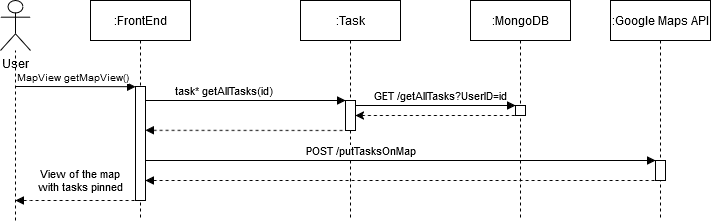

The diagram above was exported from draw.io. Its source (the exported page's mxGraphModel, read from the mxfile embedded in the PNG):
<mxGraphModel dx="744" dy="390" grid="1" gridSize="10" guides="1" tooltips="1" connect="1" arrows="1" fold="1" page="1" pageScale="1" pageWidth="850" pageHeight="1100" math="0" shadow="0">
  <root>
    <mxCell id="0" />
    <mxCell id="1" parent="0" />
    <mxCell id="aM9ryv3xv72pqoxQDRHE-1" value=":FrontEnd" style="shape=umlLifeline;perimeter=lifelinePerimeter;whiteSpace=wrap;html=1;container=0;dropTarget=0;collapsible=0;recursiveResize=0;outlineConnect=0;portConstraint=eastwest;newEdgeStyle={&quot;edgeStyle&quot;:&quot;elbowEdgeStyle&quot;,&quot;elbow&quot;:&quot;vertical&quot;,&quot;curved&quot;:0,&quot;rounded&quot;:0};" parent="1" vertex="1">
      <mxGeometry x="140" y="40" width="100" height="220" as="geometry" />
    </mxCell>
    <mxCell id="aM9ryv3xv72pqoxQDRHE-2" value="" style="html=1;points=[];perimeter=orthogonalPerimeter;outlineConnect=0;targetShapes=umlLifeline;portConstraint=eastwest;newEdgeStyle={&quot;edgeStyle&quot;:&quot;elbowEdgeStyle&quot;,&quot;elbow&quot;:&quot;vertical&quot;,&quot;curved&quot;:0,&quot;rounded&quot;:0};fillStyle=solid;" parent="aM9ryv3xv72pqoxQDRHE-1" vertex="1">
      <mxGeometry x="45" y="86" width="10" height="114" as="geometry" />
    </mxCell>
    <mxCell id="aM9ryv3xv72pqoxQDRHE-5" value=":Task" style="shape=umlLifeline;perimeter=lifelinePerimeter;whiteSpace=wrap;html=1;container=0;dropTarget=0;collapsible=0;recursiveResize=0;outlineConnect=0;portConstraint=eastwest;newEdgeStyle={&quot;edgeStyle&quot;:&quot;elbowEdgeStyle&quot;,&quot;elbow&quot;:&quot;vertical&quot;,&quot;curved&quot;:0,&quot;rounded&quot;:0};" parent="1" vertex="1">
      <mxGeometry x="350" y="40" width="100" height="220" as="geometry" />
    </mxCell>
    <mxCell id="e_hnmdJwH_wq1qj5D9TM-4" value="User" style="shape=umlActor;verticalLabelPosition=bottom;verticalAlign=top;html=1;outlineConnect=0;" parent="1" vertex="1">
      <mxGeometry x="50" y="40" width="30" height="50" as="geometry" />
    </mxCell>
    <mxCell id="e_hnmdJwH_wq1qj5D9TM-8" value=":MongoDB" style="shape=umlLifeline;perimeter=lifelinePerimeter;whiteSpace=wrap;html=1;container=0;dropTarget=0;collapsible=0;recursiveResize=0;outlineConnect=0;portConstraint=eastwest;newEdgeStyle={&quot;edgeStyle&quot;:&quot;elbowEdgeStyle&quot;,&quot;elbow&quot;:&quot;vertical&quot;,&quot;curved&quot;:0,&quot;rounded&quot;:0};" parent="1" vertex="1">
      <mxGeometry x="520" y="40" width="100" height="220" as="geometry" />
    </mxCell>
    <mxCell id="e_hnmdJwH_wq1qj5D9TM-9" value="" style="html=1;points=[];perimeter=orthogonalPerimeter;outlineConnect=0;targetShapes=umlLifeline;portConstraint=eastwest;newEdgeStyle={&quot;edgeStyle&quot;:&quot;elbowEdgeStyle&quot;,&quot;elbow&quot;:&quot;vertical&quot;,&quot;curved&quot;:0,&quot;rounded&quot;:0};" parent="e_hnmdJwH_wq1qj5D9TM-8" vertex="1">
      <mxGeometry x="45" y="105" width="10" height="10" as="geometry" />
    </mxCell>
    <mxCell id="e_hnmdJwH_wq1qj5D9TM-12" value="" style="endArrow=none;dashed=1;html=1;rounded=0;" parent="1" target="e_hnmdJwH_wq1qj5D9TM-4" edge="1">
      <mxGeometry width="50" height="50" relative="1" as="geometry">
        <mxPoint x="65" y="260" as="sourcePoint" />
        <mxPoint x="80" y="78" as="targetPoint" />
      </mxGeometry>
    </mxCell>
    <mxCell id="e_hnmdJwH_wq1qj5D9TM-14" value="" style="endArrow=none;dashed=1;html=1;rounded=0;endFill=1;startFill=1;startArrow=classic;" parent="1" target="e_hnmdJwH_wq1qj5D9TM-9" edge="1">
      <mxGeometry width="50" height="50" relative="1" as="geometry">
        <mxPoint x="405" y="155" as="sourcePoint" />
        <mxPoint x="520" y="155" as="targetPoint" />
      </mxGeometry>
    </mxCell>
    <mxCell id="e_hnmdJwH_wq1qj5D9TM-25" value="task* getAllTasks(id)" style="html=1;verticalAlign=bottom;endArrow=block;edgeStyle=elbowEdgeStyle;elbow=vertical;curved=0;rounded=0;" parent="1" target="aM9ryv3xv72pqoxQDRHE-6" edge="1">
      <mxGeometry x="-0.217" relative="1" as="geometry">
        <mxPoint x="195" y="140" as="sourcePoint" />
        <Array as="points">
          <mxPoint x="320" y="140" />
        </Array>
        <mxPoint x="370" y="140" as="targetPoint" />
        <mxPoint as="offset" />
      </mxGeometry>
    </mxCell>
    <mxCell id="e_hnmdJwH_wq1qj5D9TM-31" value="" style="endArrow=none;dashed=1;html=1;rounded=0;startArrow=block;startFill=1;edgeStyle=elbowEdgeStyle;elbow=vertical;" parent="1" edge="1">
      <mxGeometry y="12" width="50" height="50" relative="1" as="geometry">
        <mxPoint x="195" y="169.8571428571429" as="sourcePoint" />
        <mxPoint x="395" y="169.8571428571429" as="targetPoint" />
        <mxPoint as="offset" />
      </mxGeometry>
    </mxCell>
    <mxCell id="aM9ryv3xv72pqoxQDRHE-6" value="" style="html=1;points=[];perimeter=orthogonalPerimeter;outlineConnect=0;targetShapes=umlLifeline;portConstraint=eastwest;newEdgeStyle={&quot;edgeStyle&quot;:&quot;elbowEdgeStyle&quot;,&quot;elbow&quot;:&quot;vertical&quot;,&quot;curved&quot;:0,&quot;rounded&quot;:0};" parent="1" vertex="1">
      <mxGeometry x="395" y="140" width="10" height="30" as="geometry" />
    </mxCell>
    <mxCell id="e_hnmdJwH_wq1qj5D9TM-38" value="View of the map &lt;br&gt;with tasks pinned" style="endArrow=none;dashed=1;html=1;rounded=0;startArrow=block;startFill=1;edgeStyle=elbowEdgeStyle;elbow=vertical;" parent="1" edge="1">
      <mxGeometry x="0.0833" y="20" width="50" height="50" relative="1" as="geometry">
        <mxPoint x="65" y="240" as="sourcePoint" />
        <mxPoint x="185" y="240" as="targetPoint" />
        <mxPoint as="offset" />
        <Array as="points">
          <mxPoint x="80" y="240" />
        </Array>
      </mxGeometry>
    </mxCell>
    <mxCell id="e_hnmdJwH_wq1qj5D9TM-40" value=":Google Maps API" style="shape=umlLifeline;perimeter=lifelinePerimeter;whiteSpace=wrap;html=1;container=0;dropTarget=0;collapsible=0;recursiveResize=0;outlineConnect=0;portConstraint=eastwest;newEdgeStyle={&quot;edgeStyle&quot;:&quot;elbowEdgeStyle&quot;,&quot;elbow&quot;:&quot;vertical&quot;,&quot;curved&quot;:0,&quot;rounded&quot;:0};" parent="1" vertex="1">
      <mxGeometry x="660" y="40" width="100" height="220" as="geometry" />
    </mxCell>
    <mxCell id="e_hnmdJwH_wq1qj5D9TM-41" value="" style="html=1;points=[];perimeter=orthogonalPerimeter;outlineConnect=0;targetShapes=umlLifeline;portConstraint=eastwest;newEdgeStyle={&quot;edgeStyle&quot;:&quot;elbowEdgeStyle&quot;,&quot;elbow&quot;:&quot;vertical&quot;,&quot;curved&quot;:0,&quot;rounded&quot;:0};" parent="e_hnmdJwH_wq1qj5D9TM-40" vertex="1">
      <mxGeometry x="45" y="160" width="10" height="20" as="geometry" />
    </mxCell>
    <mxCell id="e_hnmdJwH_wq1qj5D9TM-42" value="&lt;font style=&quot;font-size: 10px;&quot;&gt;MapView getMapView()&lt;/font&gt;" style="html=1;verticalAlign=bottom;endArrow=block;edgeStyle=elbowEdgeStyle;elbow=vertical;curved=0;rounded=0;" parent="1" edge="1">
      <mxGeometry x="-0.0476" relative="1" as="geometry">
        <mxPoint x="65" y="126" as="sourcePoint" />
        <Array as="points" />
        <mxPoint x="185" y="126" as="targetPoint" />
        <mxPoint as="offset" />
      </mxGeometry>
    </mxCell>
    <mxCell id="e_hnmdJwH_wq1qj5D9TM-44" value="GET /getAllTasks?UserID=id" style="html=1;verticalAlign=bottom;endArrow=block;edgeStyle=elbowEdgeStyle;elbow=vertical;curved=0;rounded=0;" parent="1" target="e_hnmdJwH_wq1qj5D9TM-9" edge="1">
      <mxGeometry x="0.0625" relative="1" as="geometry">
        <mxPoint x="405" y="145" as="sourcePoint" />
        <Array as="points">
          <mxPoint x="530" y="145" />
        </Array>
        <mxPoint x="520" y="145" as="targetPoint" />
        <mxPoint as="offset" />
      </mxGeometry>
    </mxCell>
    <mxCell id="e_hnmdJwH_wq1qj5D9TM-45" value="POST /putTasksOnMap" style="html=1;verticalAlign=bottom;endArrow=block;edgeStyle=elbowEdgeStyle;elbow=vertical;curved=0;rounded=0;" parent="1" target="e_hnmdJwH_wq1qj5D9TM-41" edge="1">
      <mxGeometry x="-0.15" relative="1" as="geometry">
        <mxPoint x="195" y="197" as="sourcePoint" />
        <Array as="points">
          <mxPoint x="710" y="200" />
        </Array>
        <mxPoint x="690" y="200" as="targetPoint" />
        <mxPoint as="offset" />
      </mxGeometry>
    </mxCell>
    <mxCell id="e_hnmdJwH_wq1qj5D9TM-46" value="" style="endArrow=none;dashed=1;html=1;rounded=0;startArrow=block;startFill=1;edgeStyle=elbowEdgeStyle;elbow=vertical;" parent="1" target="e_hnmdJwH_wq1qj5D9TM-41" edge="1">
      <mxGeometry y="12" width="50" height="50" relative="1" as="geometry">
        <mxPoint x="195" y="219.99714285714288" as="sourcePoint" />
        <mxPoint x="395" y="219.99714285714288" as="targetPoint" />
        <mxPoint as="offset" />
      </mxGeometry>
    </mxCell>
  </root>
</mxGraphModel>